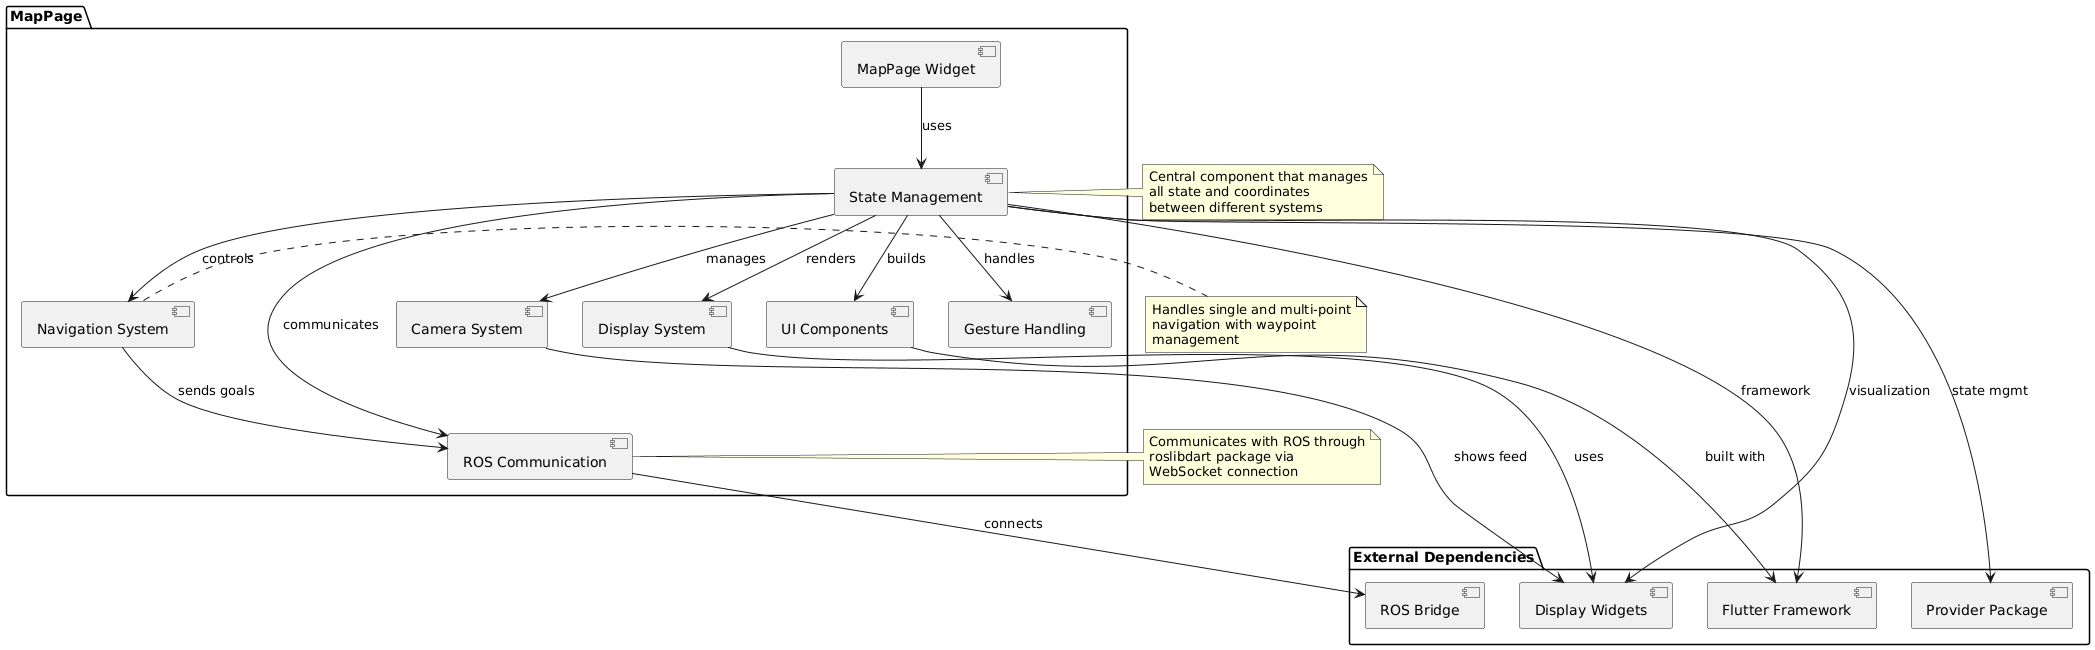

The diagram above was rendered by PlantUML. Its source (embedded in the PNG):
@startuml
' Component Diagram for MapPage

package "MapPage" {
  [MapPage Widget] as mapPage
  [State Management] as stateMgmt
  [Gesture Handling] as gesture
  [Navigation System] as navigation
  [Camera System] as camera
  [Display System] as display
  [ROS Communication] as rosComm
  [UI Components] as uiComponents
}

package "External Dependencies" {
  [Flutter Framework] as flutter
  [Provider Package] as provider
  [ROS Bridge] as rosBridge
  [Display Widgets] as displayWidgets
}

mapPage --> stateMgmt : uses
stateMgmt --> gesture : handles
stateMgmt --> navigation : controls
stateMgmt --> camera : manages
stateMgmt --> display : renders
stateMgmt --> rosComm : communicates
stateMgmt --> uiComponents : builds
stateMgmt --> provider : state mgmt
stateMgmt --> flutter : framework
stateMgmt --> displayWidgets : visualization
navigation --> rosComm : sends goals
camera --> displayWidgets : shows feed
display --> displayWidgets : uses
rosComm --> rosBridge : connects
uiComponents --> flutter : built with

note right of stateMgmt
  Central component that manages
  all state and coordinates
  between different systems
end note

note right of navigation
  Handles single and multi-point
  navigation with waypoint
  management
end note

note right of rosComm
  Communicates with ROS through
  roslibdart package via
  WebSocket connection
end note
@enduml